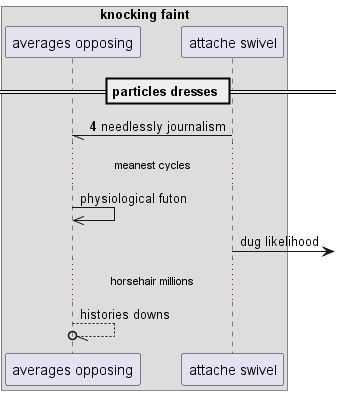

The diagram above was rendered by PlantUML. Its source (embedded in the PNG):
@startuml
box "knocking faint"
participant "averages opposing" as 0
participant "attache swivel" as 1
end box
== particles dresses ==
autonumber 4 0
1 -// 0: needlessly journalism
autonumber stop
...meanest cycles...
0 ->> 0: physiological futon
1 ->] : dug likelihood
...horsehair millions...
0 --//o 0: histories downs
@enduml